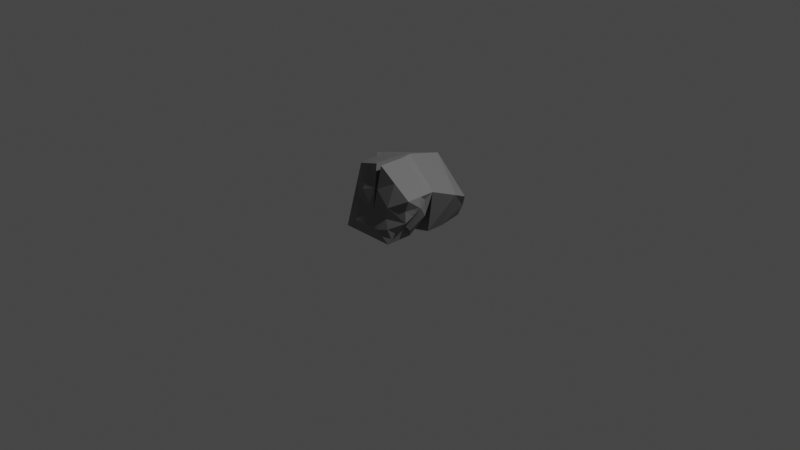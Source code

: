 # Source: rocks_right.blend  (saved by Blender 3.5.10; exported with 4.5.12 LTS)
import bpy
from mathutils import Matrix  # noqa: F401  (used for matrix-valued properties, if any)

bpy.ops.wm.read_factory_settings(use_empty=True)
scene = bpy.context.scene
scene.name = 'Scene'

# ---- collections
col_collection = bpy.data.collections.new('Collection'); scene.collection.children.link(col_collection)

# ---- materials (node trees are filled in below, after node groups)
mat_rock = bpy.data.materials.new('rock')
mat_rock.use_transparent_shadow = False

# ---- material node trees
mat_rock.use_nodes = True; mat_rock.node_tree.nodes.clear()
_N = mat_rock.node_tree.nodes; _L = mat_rock.node_tree.links
n0 = _N.new('ShaderNodeBsdfPrincipled'); n0.name = 'Principled BSDF'; n0.location = (10, 300)
n0.distribution = 'GGX'
n0.subsurface_method = 'RANDOM_WALK_SKIN'
n0.inputs[0].default_value = (0.1788, 0.1788, 0.1788, 1.0)
n0.inputs[3].default_value = 1.45
n0.inputs[27].default_value = (0.0, 0.0, 0.0, 1.0)
n0.inputs[28].default_value = 1.0
n1 = _N.new('ShaderNodeOutputMaterial'); n1.name = 'Material Output'; n1.location = (300, 300)
_L.new(n0.outputs[0], n1.inputs[0])
n1.is_active_output = True

# ---- world
world_world = bpy.data.worlds.new('World'); scene.world = world_world
world_world.use_nodes = True; world_world.node_tree.nodes.clear()
_N = world_world.node_tree.nodes; _L = world_world.node_tree.links
n0 = _N.new('ShaderNodeOutputWorld'); n0.name = 'World Output'; n0.location = (300, 300)
n1 = _N.new('ShaderNodeBackground'); n1.name = 'Background'; n1.location = (10, 300)
n1.inputs[0].default_value = (0.05088, 0.05088, 0.05088, 1.0)
_L.new(n1.outputs[0], n0.inputs[0])
n0.is_active_output = True
world_world.color = (0.05088, 0.05088, 0.05088)
world_world.use_sun_shadow = False
world_world.sun_shadow_jitter_overblur = 0.0

# ---- cameras
cam_camera = bpy.data.cameras.new('Camera')
cam_camera.clip_end = 100.0
cam_camera.ortho_scale = 7.314

# ---- lights
light_light = bpy.data.lights.new('Light', 'POINT')
light_light.transmission_factor = 0.0
light_light.energy = 1000.0
light_light.shadow_soft_size = 0.1
light_light.shadow_maximum_resolution = 0.006
light_light.use_absolute_resolution = True

# ---- meshes
me_cube_002 = bpy.data.meshes.new('Cube.002')
me_cube_002.from_pydata([(-1.0, -1.258, -0.4327), (-0.8753, -0.8721, 1.244), (-1.0, 1.0, -0.4327), (-0.9497, 1.281, 0.7346), (0.5308, -1.258, -0.4283), (1.0, -1.0, 0.8352), (0.5308, 1.257, -0.4283), (1.0, 1.0, 0.3401), (-1.081, 0.0, 1.231), (0.0, 1.0, 1.256), (1.0, -0.1744, 0.8352), (0.0, -1.258, 0.2893), (0.0, 0.0, 1.509), (-0.1439, -1.0, 1.49), (-0.9526, -0.5, 1.231), (0.0, -0.5, 0.3783), (-0.05671, 0.0, 1.49), (-0.1439, -0.5, 1.49), (0.01435, -1.0, 1.482), (0.01435, -0.75, 1.482), (0.01435, -0.25, 1.482), (0.6794, 0.0, -0.4283), (0.7654, 1.169, -0.04408), (0.6794, 0.5, -0.4283), (1.0, -0.1744, 0.8352), (0.9064, -1.0, 0.2035), (1.149, 0.5, 0.5877), (0.5308, -0.5, -0.4283), (0.6301, -0.1744, 0.8352), (0.1609, -0.2555, -0.4283), (0.6301, -0.1744, 0.8352), (0.1609, -0.2555, -0.4283), (-0.9749, 1.225, 0.151), (-0.2346, 1.169, -0.4305), (-0.2095, 1.394, 0.1532), (-0.4749, 1.225, 0.9952), (-0.09217, 1.394, 0.3453), (0.3827, 1.169, 0.6059), (0.9064, -0.3372, 0.2035), (1.024, -0.5872, 0.5193), (0.7891, -0.75, -0.1124), (1.0, -0.5872, 0.8352), (0.8827, -1.0, 0.5193), (0.9414, -0.3808, 0.6773), (0.965, -0.7936, 0.3614), (1.053, -0.6904, 0.5983), (0.6481, -1.129, -0.1124), (0.5308, -0.8788, -0.4283), (0.7068, -0.875, 0.04553), (0.5895, -0.625, -0.2703), (0.6188, -0.8769, -0.1914), (-1.138, -0.1288, -0.4327), (-0.9376, -1.065, 0.4056), (-1.084, 0.6406, 0.9828), (-0.9874, 1.113, -0.1408), (-0.9481, -0.25, 1.231), (-0.9139, -0.6861, 1.237), (-0.9623, 1.253, 0.4428), (-1.084, -0.125, 1.231), (0.8945, -1.0, 0.3614), (0.9357, -0.8968, 0.2824), (1.009, -0.742, 0.4798), (0.9679, -0.8452, 0.5588), (-1.083, 0.3203, 1.107), (-0.9688, -0.5968, -0.01355), (-1.131, 0.4919, -0.2868), (-1.112, -0.1894, 0.3992), (-0.9429, -0.6574, 0.8183), (-1.105, 0.8766, 0.421), (-1.11, -0.06438, 0.3992), (-1.111, 0.2559, 0.2751), (0.9518, -0.871, 0.4206), (-0.9065, -0.9685, 0.8247), (0.5895, -1.193, -0.2703), (-0.2346, -1.258, -0.4305), (-0.5096, -0.9361, 1.367), (0.007177, -1.129, 0.8855), (-0.07196, -1.129, 0.8896), (0.5072, -1.0, 1.158), (0.9005, -1.0, 0.2824), (-0.5, -1.395, -0.07168), (0.2654, -1.362, -0.06949), (0.4532, -1.234, 0.2464), (0.5, -1.234, 0.5622), (-0.4376, -1.202, 0.7666), (0.9414, -1.0, 0.6773), (0.7773, -1.064, 0.04553), (-0.9688, -1.161, -0.01355), (0.8886, -1.0, 0.4404), (0.5213, -1.266, -0.01198), (-0.7032, -1.113, 0.3765), (-0.03682, 0.4567, -0.4294), (-0.2346, -0.04428, -0.4305)], [], [(14, 67, 52), (34, 3, 36), (48, 40, 39), (90, 72, 52, 87), (56, 1, 75), (78, 18, 76), (9, 12, 10, 26), (35, 3, 53), (19, 5, 41), (16, 17, 15), (8, 58, 55), (34, 32, 57), (10, 12, 20), (19, 20, 15), (18, 78, 5), (23, 6, 22), (22, 7, 26), (26, 10, 21), (21, 10, 28), (71, 79, 25), (50, 47, 27, 49), (21, 23, 26), (23, 22, 26), (15, 20, 12), (14, 56, 55), (0, 74, 80), (89, 86, 25), (82, 83, 11), (5, 78, 83), (11, 77, 84), (6, 33, 34), (3, 35, 36), (7, 22, 37), (34, 57, 3), (34, 33, 32), (33, 54, 32), (36, 37, 22), (36, 35, 37), (35, 9, 37), (36, 22, 6), (6, 34, 36), (38, 24, 43), (39, 40, 38), (40, 49, 27), (61, 39, 45), (41, 45, 43), (5, 85, 42), (48, 50, 49), (48, 46, 50), (21, 29, 91, 23), (58, 8, 63), (0, 87, 52, 64), (72, 56, 52), (52, 56, 14), (2, 51, 65), (51, 64, 66), (68, 53, 32), (3, 57, 53), (57, 32, 53), (55, 58, 66), (8, 63, 69), (54, 65, 68), (68, 70, 53), (68, 65, 70), (65, 51, 70), (69, 70, 51), (69, 63, 70), (63, 53, 70), (66, 69, 51), (66, 58, 69), (58, 8, 69), (66, 67, 55), (66, 64, 67), (64, 52, 67), (55, 58, 63), (71, 60, 44), (62, 71, 61), (42, 88, 59, 71), (84, 75, 1), (84, 77, 75), (77, 13, 75), (83, 76, 11), (83, 78, 76), (81, 89, 82), (73, 89, 81), (46, 86, 89), (80, 81, 11), (80, 74, 81), (80, 90, 87), (11, 84, 90), (84, 1, 72), (38, 27, 28, 24), (27, 47, 31), (81, 74, 4), (28, 30, 24), (91, 92, 33), (92, 29, 31), (86, 46, 48), (29, 27, 31), (90, 84, 72), (80, 11, 90), (0, 80, 87), (73, 46, 89), (4, 73, 81), (11, 81, 82), (62, 42, 71), (45, 62, 61), (61, 71, 44), (53, 55, 63), (54, 68, 32), (54, 2, 65), (51, 0, 64), (86, 48, 25), (40, 48, 49), (41, 5, 45), (5, 62, 45), (24, 41, 43), (43, 45, 39), (38, 40, 27), (39, 38, 43), (9, 7, 37), (83, 85, 5), (25, 59, 88), (82, 25, 83), (25, 88, 42), (83, 25, 42), (82, 89, 25), (60, 71, 25), (29, 21, 28), (19, 18, 5), (17, 16, 14), (14, 16, 55), (16, 8, 55), (12, 16, 15), (9, 16, 12), (9, 35, 53, 63, 8), (7, 9, 26), (48, 44, 60), (14, 55, 67), (11, 15, 77), (17, 14, 56, 75, 13), (17, 13, 77, 15), (71, 59, 79), (24, 10, 20), (24, 20, 19, 41), (33, 2, 54), (61, 44, 39), (50, 46, 73), (72, 1, 56), (47, 50, 73, 4), (91, 29, 92), (2, 33, 92, 51), (6, 23, 91, 33), (0, 51, 92, 74), (76, 18, 19), (74, 92, 31, 47, 4), (15, 11, 76, 19), (29, 28, 27), (5, 42, 62), (83, 42, 85), (25, 79, 59), (9, 8, 16), (60, 25, 48), (48, 39, 44)])
_uv = me_cube_002.uv_layers.new(name='UVMap')
_uv.uv.foreach_set('vector', [0.625, 0.0625, 0.5625, 0.04688, 0.5, 0.0, 0.5, 0.3749, 0.6251, 0.2498, 0.5625, 0.3749, 0.4688, 0.7344, 0.4375, 0.7188, 0.5625, 0.7188, 0.5312, 0.9688, 0.5625, 1.0, 0.5, 1.0, 0.4375, 1.0, 0.875, 0.7188, 0.875, 0.75, 0.8438, 0.75, 0.625, 0.7812, 0.0, 0.0, 0.625, 0.8438, 0.75, 0.5, 0.75, 0.625, 0.625, 0.625, 0.625, 0.5625, 0.8115, 0.496, 0.873, 0.4921, 0.874, 0.5585, 0.0, 0.0, 0.0, 0.0, 0.0, 0.0, 0.8125, 0.625, 0.8125, 0.6875, 0.75, 0.6875, 0.875, 0.625, 0.875, 0.6406, 0.875, 0.6562, 0.5, 0.3749, 0.5, 0.2499, 0.5626, 0.2499, 0.0, 0.0, 0.75, 0.625, 0.0, 0.0, 0.6875, 0.7188, 0.6875, 0.6562, 0.75, 0.6875, 0.625, 0.8125, 0.625, 0.7812, 0.625, 0.75, 0.375, 0.5625, 0.375, 0.5, 0.5, 0.5, 0.5, 0.5, 0.625, 0.5, 0.625, 0.5625, 0.625, 0.5625, 0.625, 0.625, 0.375, 0.625, 0.375, 0.625, 0.625, 0.625, 0.625, 0.625, 0.543, 0.7402, 0.5156, 0.75, 0.5, 0.75, 0.4219, 0.7266, 0.375, 0.7188, 0.375, 0.6875, 0.4062, 0.7031, 0.375, 0.625, 0.375, 0.5625, 0.625, 0.5625, 0.375, 0.5625, 0.5, 0.5, 0.625, 0.5625, 0.75, 0.6875, 0.6875, 0.6562, 0.75, 0.625, 0.0, 0.0, 0.0, 0.0, 0.0, 0.0, 0.375, 1.0, 0.375, 0.875, 0.5, 0.9375, 0.4844, 0.7812, 0.4688, 0.75, 0.5, 0.75, 0.5625, 0.8125, 0.625, 0.8125, 0.625, 0.875, 0.625, 0.75, 0.625, 0.7812, 0.625, 0.8125, 0.625, 0.875, 0.625, 0.9062, 0.625, 0.9375, 0.375, 0.5, 0.375, 0.375, 0.5, 0.3749, 0.6251, 0.2498, 0.625, 0.3124, 0.5625, 0.3749, 0.625, 0.5, 0.5, 0.5, 0.5625, 0.4375, 0.5, 0.3749, 0.5626, 0.2499, 0.6251, 0.2498, 0.5, 0.3749, 0.375, 0.375, 0.5, 0.2499, 0.375, 0.375, 0.4375, 0.25, 0.5, 0.2499, 0.5625, 0.3749, 0.5625, 0.4375, 0.5, 0.5, 0.5625, 0.3749, 0.625, 0.3124, 0.5625, 0.4375, 0.625, 0.3124, 0.625, 0.375, 0.5625, 0.4375, 0.5625, 0.3749, 0.5, 0.5, 0.375, 0.5, 0.375, 0.5, 0.5, 0.3749, 0.5625, 0.3749, 0.5, 0.6875, 0.625, 0.6875, 0.5938, 0.7031, 0.5625, 0.7188, 0.4375, 0.7188, 0.5, 0.6875, 0.4375, 0.7188, 0.4062, 0.7031, 0.375, 0.6875, 0.5547, 0.7305, 0.5625, 0.7188, 0.5781, 0.7266, 0.625, 0.7188, 0.5781, 0.7266, 0.5938, 0.7031, 0.625, 0.75, 0.5938, 0.75, 0.5625, 0.75, 0.4688, 0.7344, 0.4219, 0.7266, 0.4062, 0.7031, 0.4688, 0.7344, 0.4375, 0.75, 0.4219, 0.7266, 0.375, 0.625, 0.375, 0.625, 0.375, 0.5, 0.375, 0.5625, 0.0, 0.0, 0.0, 0.0, 0.0, 0.0, 0.375, 0.0, 0.4375, 0.0, 0.5, 0.0, 0.4375, 0.0625, 0.5625, 0.0, 0.625, 0.03125, 0.5, 0.0, 0.5, 0.0, 0.625, 0.03125, 0.625, 0.0625, 0.375, 0.25, 0.375, 0.125, 0.4063, 0.1875, 0.375, 0.125, 0.4375, 0.0625, 0.5, 0.1094, 0.5313, 0.2187, 0.625, 0.1874, 0.5, 0.2499, 0.6251, 0.2498, 0.5626, 0.2499, 0.625, 0.1874, 0.5626, 0.2499, 0.5, 0.2499, 0.625, 0.1874, 0.625, 0.09375, 0.625, 0.1094, 0.5, 0.1094, 0.625, 0.125, 0.625, 0.1562, 0.5, 0.125, 0.4375, 0.25, 0.4063, 0.1875, 0.5313, 0.2187, 0.5313, 0.2187, 0.5, 0.1562, 0.625, 0.1874, 0.5313, 0.2187, 0.4063, 0.1875, 0.5, 0.1562, 0.4063, 0.1875, 0.375, 0.125, 0.5, 0.1562, 0.5, 0.125, 0.5, 0.1562, 0.375, 0.125, 0.5, 0.125, 0.625, 0.1562, 0.5, 0.1562, 0.625, 0.1562, 0.625, 0.1874, 0.5, 0.1562, 0.5, 0.1094, 0.5, 0.125, 0.375, 0.125, 0.5, 0.1094, 0.625, 0.1094, 0.5, 0.125, 0.625, 0.1094, 0.625, 0.125, 0.5, 0.125, 0.5, 0.1094, 0.5625, 0.04688, 0.625, 0.09375, 0.5, 0.1094, 0.4375, 0.0625, 0.5625, 0.04688, 0.4375, 0.0625, 0.5, 0.0, 0.5625, 0.04688, 0.0, 0.0, 0.0, 0.0, 0.0, 0.0, 0.543, 0.7402, 0.5156, 0.7422, 0.5312, 0.7344, 0.5703, 0.7383, 0.543, 0.7402, 0.5547, 0.7305, 0.5625, 0.75, 0.5469, 0.75, 0.5312, 0.75, 0.543, 0.7402, 0.625, 0.9375, 0.625, 0.9688, 0.625, 1.0, 0.625, 0.9375, 0.625, 0.9062, 0.625, 0.9688, 0.625, 0.9062, 0.625, 0.9375, 0.625, 0.9688, 0.625, 0.8125, 0.625, 0.8438, 0.625, 0.875, 0.625, 0.8125, 0.625, 0.7812, 0.625, 0.8438, 0.5, 0.8125, 0.4844, 0.7812, 0.5625, 0.8125, 0.4062, 0.75, 0.4844, 0.7812, 0.5, 0.8125, 0.4375, 0.75, 0.4688, 0.75, 0.4844, 0.7812, 0.5, 0.9375, 0.5, 0.8125, 0.625, 0.875, 0.5, 0.9375, 0.375, 0.875, 0.5, 0.8125, 0.5, 0.9375, 0.5312, 0.9688, 0.4375, 1.0, 0.625, 0.875, 0.625, 0.9375, 0.5312, 0.9688, 0.625, 0.9375, 0.625, 1.0, 0.5625, 1.0, 0.5, 0.6875, 0.375, 0.6875, 0.625, 0.625, 0.625, 0.6875, 0.375, 0.6875, 0.375, 0.7188, 0.0, 0.0, 0.5, 0.8125, 0.375, 0.875, 0.375, 0.75, 0.625, 0.625, 0.0, 0.0, 0.625, 0.6875, 0.375, 0.5, 0.375, 0.625, 0.375, 0.375, 0.375, 0.625, 0.375, 0.625, 0.0, 0.0, 0.4688, 0.75, 0.4375, 0.75, 0.4688, 0.7344, 0.375, 0.625, 0.375, 0.6875, 0.0, 0.0, 0.5312, 0.9688, 0.625, 0.9375, 0.5625, 1.0, 0.5, 0.9375, 0.625, 0.875, 0.5312, 0.9688, 0.375, 1.0, 0.5, 0.9375, 0.4375, 1.0, 0.4062, 0.75, 0.4375, 0.75, 0.4844, 0.7812, 0.375, 0.75, 0.4062, 0.75, 0.5, 0.8125, 0.625, 0.875, 0.5, 0.8125, 0.5625, 0.8125, 0.5703, 0.7383, 0.5625, 0.75, 0.543, 0.7402, 0.5781, 0.7266, 0.5703, 0.7383, 0.5547, 0.7305, 0.5547, 0.7305, 0.543, 0.7402, 0.5312, 0.7344, 0.0, 0.0, 0.0, 0.0, 0.0, 0.0, 0.4375, 0.25, 0.5313, 0.2187, 0.5, 0.2499, 0.4375, 0.25, 0.375, 0.25, 0.4063, 0.1875, 0.375, 0.125, 0.375, 0.0, 0.4375, 0.0625, 0.4688, 0.75, 0.4688, 0.7344, 0.5, 0.75, 0.4375, 0.7188, 0.4688, 0.7344, 0.4062, 0.7031, 0.625, 0.7188, 0.625, 0.75, 0.5781, 0.7266, 0.625, 0.75, 0.5703, 0.7383, 0.5781, 0.7266, 0.625, 0.6875, 0.625, 0.7188, 0.5938, 0.7031, 0.5938, 0.7031, 0.5781, 0.7266, 0.5625, 0.7188, 0.5, 0.6875, 0.4375, 0.7188, 0.375, 0.6875, 0.5625, 0.7188, 0.5, 0.6875, 0.5938, 0.7031, 0.625, 0.375, 0.625, 0.5, 0.5625, 0.4375, 0.625, 0.8125, 0.5938, 0.75, 0.625, 0.75, 0.5, 0.75, 0.5312, 0.75, 0.5469, 0.75, 0.5625, 0.8125, 0.5, 0.75, 0.625, 0.8125, 0.5, 0.75, 0.5469, 0.75, 0.5625, 0.75, 0.625, 0.8125, 0.5, 0.75, 0.5625, 0.75, 0.5625, 0.8125, 0.4844, 0.7812, 0.5, 0.75, 0.5156, 0.7422, 0.543, 0.7402, 0.5, 0.75, 0.375, 0.625, 0.375, 0.625, 0.625, 0.625, 0.6875, 0.7188, 0.625, 0.8125, 0.625, 0.75, 0.8125, 0.6875, 0.8125, 0.625, 0.875, 0.6875, 0.875, 0.6875, 0.8125, 0.625, 0.875, 0.6562, 0.8125, 0.625, 0.875, 0.625, 0.875, 0.6562, 0.75, 0.625, 0.8125, 0.625, 0.75, 0.6875, 0.75, 0.5, 0.8125, 0.625, 0.75, 0.625, 0.75, 0.5, 0.8115, 0.496, 0.874, 0.5585, 0.8745, 0.5918, 0.875, 0.625, 0.625, 0.5, 0.75, 0.5, 0.625, 0.5625, 0.4688, 0.7344, 0.5312, 0.7344, 0.5156, 0.7422, 0.625, 0.0625, 0.625, 0.09375, 0.5625, 0.04688, 0.75, 0.75, 0.75, 0.6875, 0.7812, 0.75, 0.8125, 0.6875, 0.875, 0.6875, 0.875, 0.7188, 0.8438, 0.75, 0.8125, 0.75, 0.8125, 0.6875, 0.8125, 0.75, 0.7812, 0.75, 0.75, 0.6875, 0.543, 0.7402, 0.5312, 0.75, 0.5156, 0.75, 0.0, 0.0, 0.0, 0.0, 0.0, 0.0, 0.0, 0.0, 0.0, 0.0, 0.0, 0.0, 0.0, 0.0, 0.375, 0.375, 0.375, 0.25, 0.4375, 0.25, 0.5547, 0.7305, 0.5312, 0.7344, 0.5625, 0.7188, 0.4219, 0.7266, 0.4375, 0.75, 0.4062, 0.75, 0.5625, 0.0, 0.625, 0.0, 0.625, 0.03125, 0.375, 0.7188, 0.4219, 0.7266, 0.4062, 0.75, 0.375, 0.75, 0.375, 0.5, 0.375, 0.625, 0.375, 0.625, 0.375, 0.25, 0.375, 0.375, 0.375, 0.625, 0.375, 0.125, 0.375, 0.5, 0.375, 0.5625, 0.375, 0.5, 0.375, 0.375, 0.375, 1.0, 0.375, 0.125, 0.375, 0.625, 0.375, 0.875, 0.0, 0.0, 0.0, 0.0, 0.0, 0.0, 0.375, 0.875, 0.375, 0.625, 0.0, 0.0, 0.375, 0.7188, 0.375, 0.75, 0.0, 0.0, 0.0, 0.0, 0.0, 0.0, 0.0, 0.0, 0.375, 0.625, 0.625, 0.625, 0.375, 0.6875, 0.625, 0.75, 0.5625, 0.75, 0.5703, 0.7383, 0.625, 0.8125, 0.5625, 0.75, 0.5938, 0.75, 0.5, 0.75, 0.5156, 0.75, 0.5312, 0.75, 0.75, 0.5, 0.875, 0.625, 0.8125, 0.625, 0.5156, 0.7422, 0.5, 0.75, 0.4688, 0.7344, 0.4688, 0.7344, 0.5625, 0.7188, 0.5312, 0.7344])
me_cube_002.materials.append(mat_rock)
me_cube_002.update()

# ---- objects
ob_light = bpy.data.objects.new('Light', light_light)
ob_camera = bpy.data.objects.new('Camera', cam_camera)
ob_cube_001 = bpy.data.objects.new('Cube.001', me_cube_002)

# ---- transforms, parenting, visibility, modifiers, constraints
ob_light.location = (4.076, 1.005, 5.904)
ob_light.rotation_euler = (0.6503, 0.05522, 1.866)
ob_light.lock_rotations_4d = False
ob_light.empty_display_type = 'ARROWS'
ob_light.color = (0.0, 0.0, 0.0, 0.0)
ob_light.lineart.crease_threshold = 0.0
ob_camera.location = (7.359, -6.926, 4.958)
ob_camera.rotation_euler = (1.109, 0.0, 0.8149)
ob_camera.lock_rotations_4d = False
ob_camera.empty_display_type = 'ARROWS'
ob_camera.color = (0.0, 0.0, 0.0, 0.0)
ob_camera.display_type = 'WIRE'
ob_camera.lineart.crease_threshold = 0.0
ob_cube_001.location = (0.08699, 0.06272, 0.1334)
ob_cube_001.scale = (0.39, 0.39, 0.39)

# ---- collection membership
col_collection.objects.link(ob_light)
col_collection.objects.link(ob_camera)
col_collection.objects.link(ob_cube_001)

# ---- scene / render settings (as saved in the file)
scene.camera = ob_camera
scene.frame_start = 1; scene.frame_end = 250; scene.frame_set(1)
scene.render.engine = 'BLENDER_EEVEE_NEXT'
scene.cycles.sampling_pattern = 'TABULATED_SOBOL'
scene.view_settings.view_transform = 'Filmic'
bpy.context.view_layer.update()
